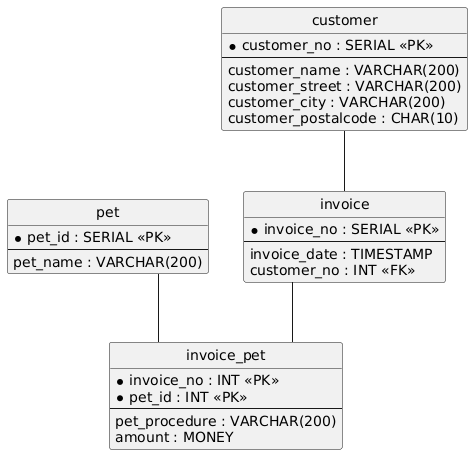

The diagram above was rendered by PlantUML. Its source (embedded in the PNG):
@startuml
hide circle
skinparam linetype ortho

entity "invoice" as invoice {
  * invoice_no : SERIAL <<PK>>
  --
  invoice_date : TIMESTAMP
  customer_no : INT <<FK>>
}

entity "invoice_pet" as invoice_pet {
  * invoice_no : INT <<PK>>
  * pet_id : INT <<PK>>
  --
  pet_procedure : VARCHAR(200)
  amount : MONEY
}

entity "pet" as pet {
  * pet_id : SERIAL <<PK>>
  --
  pet_name : VARCHAR(200)
}

entity "customer" as customer {
  * customer_no : SERIAL <<PK>>
  --
  customer_name : VARCHAR(200)
  customer_street : VARCHAR(200)
  customer_city : VARCHAR(200)
  customer_postalcode : CHAR(10)
}

customer -- invoice
invoice -- invoice_pet
pet -- invoice_pet
@enduml